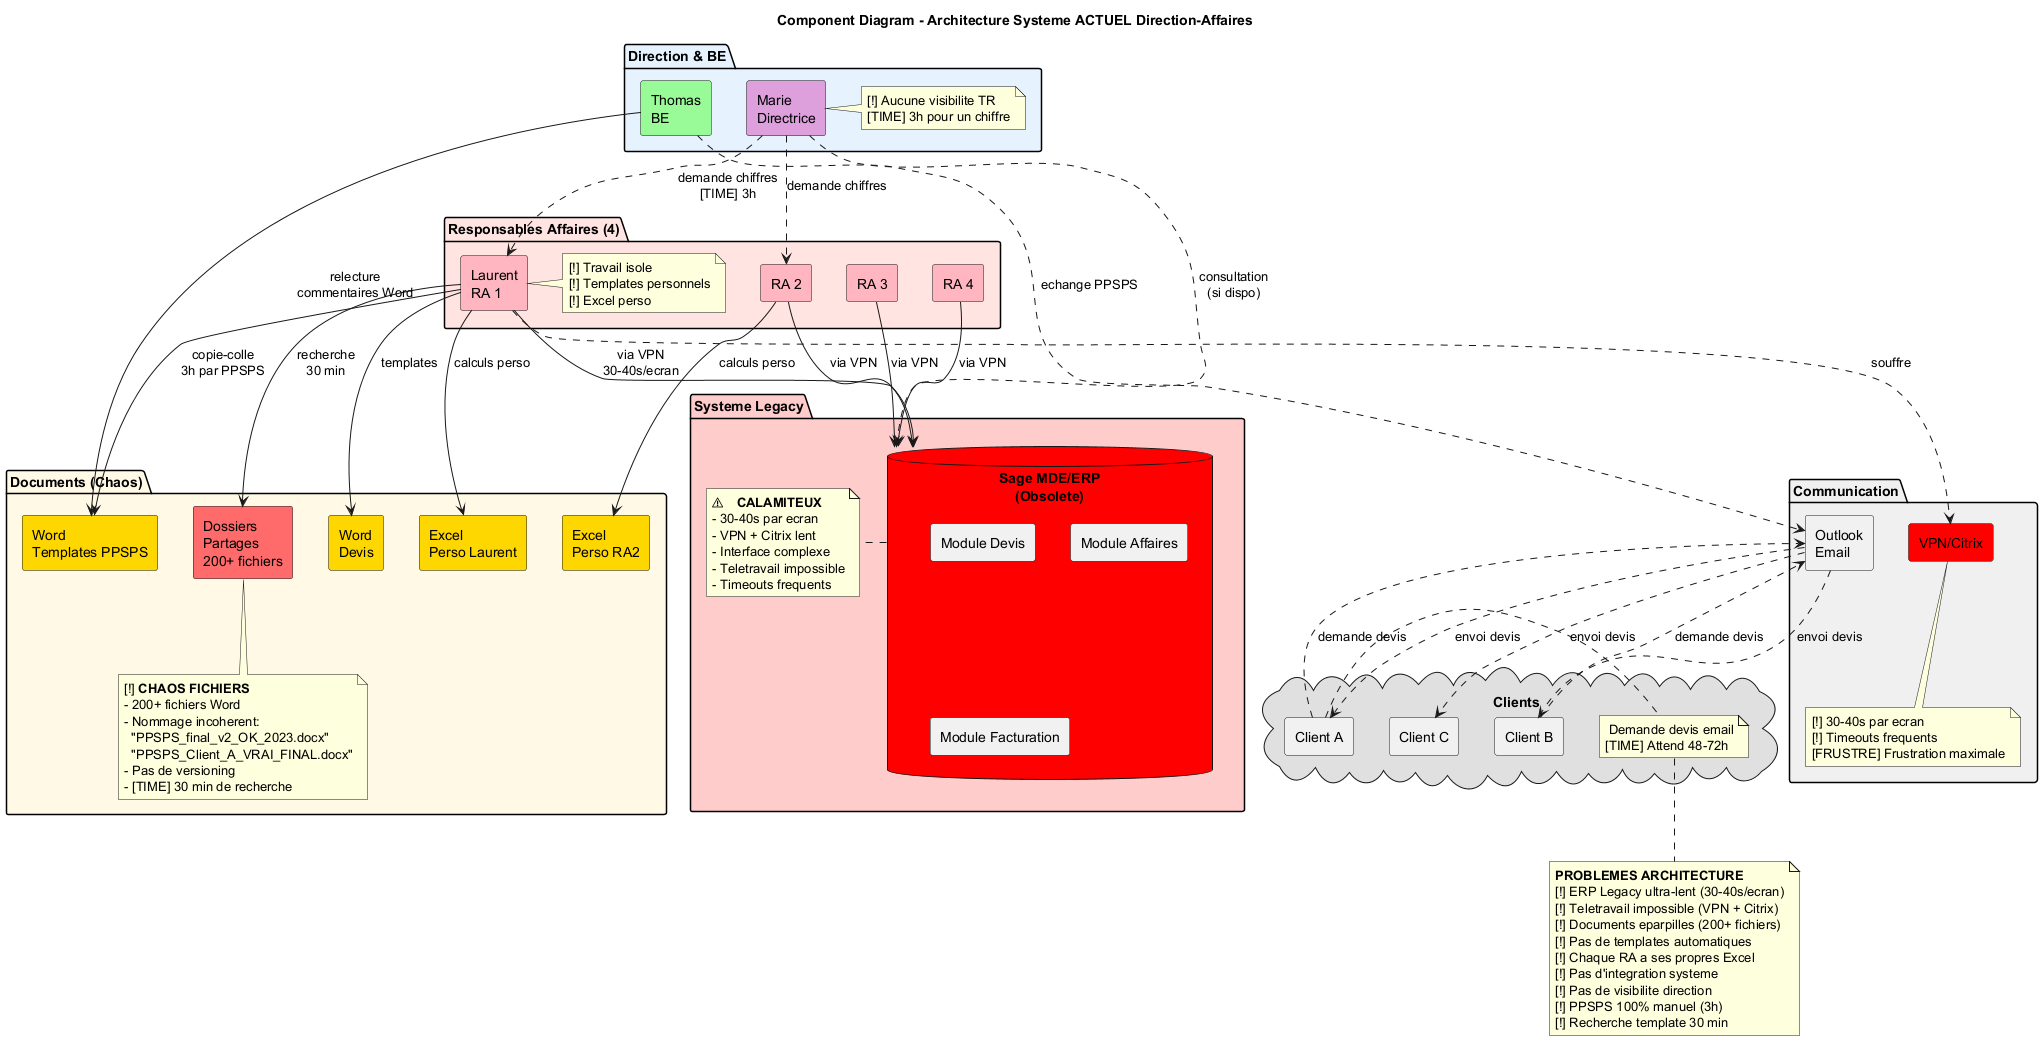

The diagram above was rendered by PlantUML. Its source (embedded in the PNG):
@startuml Component_Architecture_Actuelle

title Component Diagram - Architecture Systeme ACTUEL Direction-Affaires

skinparam componentStyle rectangle

package "Responsables Affaires (4)" #FFE4E1 {
  [Laurent\nRA 1] as Laurent #FFB6C1
  [RA 2] as RA2 #FFB6C1
  [RA 3] as RA3 #FFB6C1
  [RA 4] as RA4 #FFB6C1

  note right of Laurent
    [!] Travail isole
    [!] Templates personnels
    [!] Excel perso
  end note
}

package "Direction & BE" #E6F3FF {
  [Marie\nDirectrice] as Marie #DDA0DD
  [Thomas\nBE] as Thomas #98FB98

  note right of Marie
    [!] Aucune visibilite TR
    [TIME] 3h pour un chiffre
  end note
}

package "Systeme Legacy" #FFCCCC {
  database "Sage MDE/ERP\n(Obsolete)" as SageMDE #FF0000 {
    [Module Devis]
    [Module Affaires]
    [Module Facturation]
  }

  note right of SageMDE
    ⚠ **CALAMITEUX**
    - 30-40s par ecran
    - VPN + Citrix lent
    - Interface complexe
    - Teletravail impossible
    - Timeouts frequents
  end note
}

package "Documents (Chaos)" #FFF9E6 {
  [Word\nTemplates PPSPS] as WordPPSPS #FFD700
  [Word\nDevis] as WordDevis #FFD700
  [Excel\nPerso Laurent] as ExcelL #FFD700
  [Excel\nPerso RA2] as ExcelRA2 #FFD700
  [Dossiers\nPartages\n200+ fichiers] as Dossiers #FF6B6B

  note bottom of Dossiers
    [!] **CHAOS FICHIERS**
    - 200+ fichiers Word
    - Nommage incoherent:
      "PPSPS_final_v2_OK_2023.docx"
      "PPSPS_Client_A_VRAI_FINAL.docx"
    - Pas de versioning
    - [TIME] 30 min de recherche
  end note
}

package "Communication" #F0F0F0 {
  [Outlook\nEmail] as Email
  [VPN/Citrix] as VPN #FF0000

  note bottom of VPN
    [!] 30-40s par ecran
    [!] Timeouts frequents
    [FRUSTRE] Frustration maximale
  end note
}

cloud "Clients" #E0E0E0 {
  [Client A] as Client1
  [Client B] as Client2
  [Client C] as Client3

  note right of Client1
     Demande devis email
    [TIME] Attend 48-72h
  end note
}

' Relations Laurent (RA principal)
Laurent --> SageMDE : via VPN\n30-40s/ecran
Laurent --> WordPPSPS : copie-colle\n3h par PPSPS
Laurent --> WordDevis : templates
Laurent --> ExcelL : calculs perso
Laurent --> Dossiers : recherche\n30 min
Laurent ..> VPN : souffre

' Relations autres RA
RA2 --> SageMDE : via VPN
RA2 --> ExcelRA2 : calculs perso
RA3 --> SageMDE : via VPN
RA4 --> SageMDE : via VPN

' Relations Marie
Marie ..> SageMDE : consultation\n(si dispo)
Marie ..> Laurent : demande chiffres\n[TIME] 3h
Marie ..> RA2 : demande chiffres

' Relations Thomas
Thomas --> WordPPSPS : relecture\ncommentaires Word
Thomas ..> Email : echange PPSPS

' Relations Clients
Email ..> Client1 : envoi devis
Email ..> Client2 : envoi devis
Email ..> Client3 : envoi devis
Client1 ..> Email : demande devis
Client2 ..> Email : demande devis

note bottom
  **PROBLEMES ARCHITECTURE**
  [!] ERP Legacy ultra-lent (30-40s/ecran)
  [!] Teletravail impossible (VPN + Citrix)
  [!] Documents eparpilles (200+ fichiers)
  [!] Pas de templates automatiques
  [!] Chaque RA a ses propres Excel
  [!] Pas d'integration systeme
  [!] Pas de visibilite direction
  [!] PPSPS 100% manuel (3h)
  [!] Recherche template 30 min
end note

@enduml